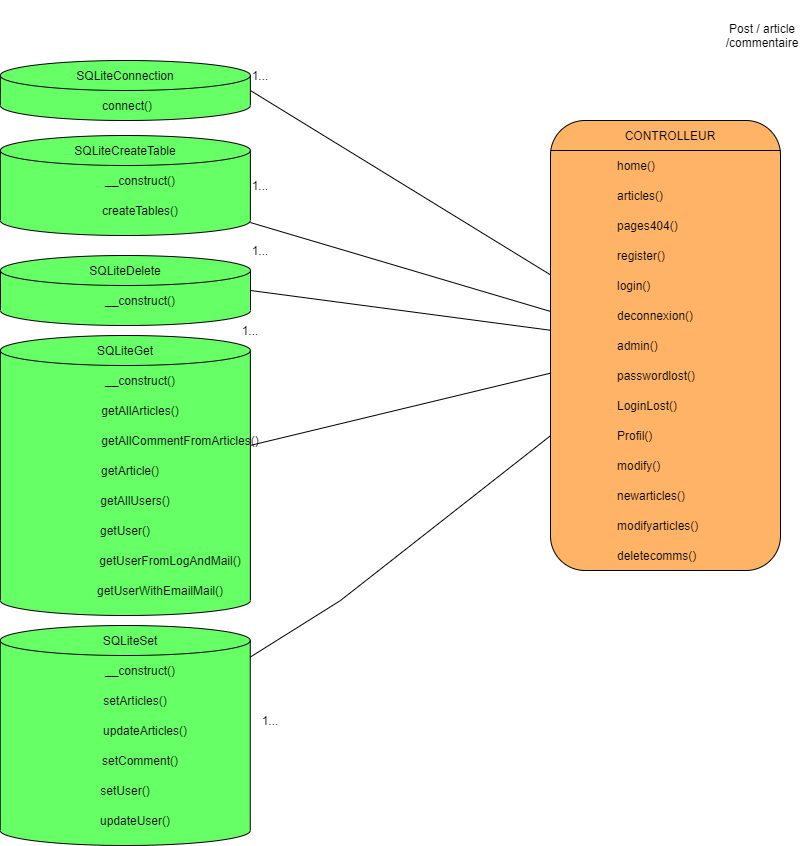

The diagram above was exported from draw.io. Its source (the exported page's mxGraphModel, read from the mxfile embedded in the PNG):
<mxGraphModel dx="1422" dy="697" grid="1" gridSize="10" guides="1" tooltips="1" connect="1" arrows="1" fold="1" page="1" pageScale="1" pageWidth="827" pageHeight="1169" math="0" shadow="0">
  <root>
    <mxCell id="WIyWlLk6GJQsqaUBKTNV-0" />
    <mxCell id="WIyWlLk6GJQsqaUBKTNV-1" parent="WIyWlLk6GJQsqaUBKTNV-0" />
    <mxCell id="l7IRuMWx_vw31b9N2eXr-1" value="" style="rounded=1;whiteSpace=wrap;html=1;fontColor=none;fillColor=#FFB366;strokeColor=default;" parent="WIyWlLk6GJQsqaUBKTNV-1" vertex="1">
      <mxGeometry x="570" y="120" width="230" height="450" as="geometry" />
    </mxCell>
    <mxCell id="l7IRuMWx_vw31b9N2eXr-3" value="" style="endArrow=none;html=1;rounded=0;fontColor=none;entryX=1;entryY=1;entryDx=0;entryDy=0;strokeColor=default;" parent="WIyWlLk6GJQsqaUBKTNV-1" edge="1">
      <mxGeometry width="50" height="50" relative="1" as="geometry">
        <mxPoint x="570" y="150" as="sourcePoint" />
        <mxPoint x="800.25" y="150" as="targetPoint" />
      </mxGeometry>
    </mxCell>
    <mxCell id="l7IRuMWx_vw31b9N2eXr-4" value="home()" style="text;html=1;strokeColor=none;fillColor=none;align=left;verticalAlign=middle;whiteSpace=wrap;rounded=0;fontColor=none;" parent="WIyWlLk6GJQsqaUBKTNV-1" vertex="1">
      <mxGeometry x="635" y="150" width="50.5" height="30" as="geometry" />
    </mxCell>
    <mxCell id="l7IRuMWx_vw31b9N2eXr-5" value="articles()" style="text;html=1;strokeColor=none;fillColor=none;align=left;verticalAlign=middle;whiteSpace=wrap;rounded=0;fontColor=none;" parent="WIyWlLk6GJQsqaUBKTNV-1" vertex="1">
      <mxGeometry x="635" y="180" width="60.5" height="30" as="geometry" />
    </mxCell>
    <mxCell id="l7IRuMWx_vw31b9N2eXr-6" value="pages404()" style="text;html=1;strokeColor=none;fillColor=none;align=left;verticalAlign=middle;whiteSpace=wrap;rounded=0;fontColor=none;" parent="WIyWlLk6GJQsqaUBKTNV-1" vertex="1">
      <mxGeometry x="635" y="210" width="70.5" height="30" as="geometry" />
    </mxCell>
    <mxCell id="l7IRuMWx_vw31b9N2eXr-7" value="register()" style="text;html=1;strokeColor=none;fillColor=none;align=left;verticalAlign=middle;whiteSpace=wrap;rounded=0;fontColor=none;" parent="WIyWlLk6GJQsqaUBKTNV-1" vertex="1">
      <mxGeometry x="635" y="240" width="60.5" height="30" as="geometry" />
    </mxCell>
    <mxCell id="l7IRuMWx_vw31b9N2eXr-8" value="login()" style="text;html=1;strokeColor=none;fillColor=none;align=left;verticalAlign=middle;whiteSpace=wrap;rounded=0;fontColor=none;" parent="WIyWlLk6GJQsqaUBKTNV-1" vertex="1">
      <mxGeometry x="635" y="270" width="50.5" height="30" as="geometry" />
    </mxCell>
    <mxCell id="l7IRuMWx_vw31b9N2eXr-9" value="deconnexion()" style="text;html=1;strokeColor=none;fillColor=none;align=left;verticalAlign=middle;whiteSpace=wrap;rounded=0;fontColor=none;" parent="WIyWlLk6GJQsqaUBKTNV-1" vertex="1">
      <mxGeometry x="635" y="300" width="80.5" height="30" as="geometry" />
    </mxCell>
    <mxCell id="l7IRuMWx_vw31b9N2eXr-10" value="admin()" style="text;html=1;strokeColor=none;fillColor=none;align=left;verticalAlign=middle;whiteSpace=wrap;rounded=0;fontColor=none;" parent="WIyWlLk6GJQsqaUBKTNV-1" vertex="1">
      <mxGeometry x="635" y="330" width="50.5" height="30" as="geometry" />
    </mxCell>
    <mxCell id="l7IRuMWx_vw31b9N2eXr-11" value="passwordlost()" style="text;html=1;strokeColor=none;fillColor=none;align=left;verticalAlign=middle;whiteSpace=wrap;rounded=0;fontColor=none;" parent="WIyWlLk6GJQsqaUBKTNV-1" vertex="1">
      <mxGeometry x="635" y="360" width="90.5" height="30" as="geometry" />
    </mxCell>
    <mxCell id="l7IRuMWx_vw31b9N2eXr-12" value="LoginLost()" style="text;html=1;strokeColor=none;fillColor=none;align=left;verticalAlign=middle;whiteSpace=wrap;rounded=0;fontColor=none;" parent="WIyWlLk6GJQsqaUBKTNV-1" vertex="1">
      <mxGeometry x="635" y="390" width="70.5" height="30" as="geometry" />
    </mxCell>
    <mxCell id="l7IRuMWx_vw31b9N2eXr-13" value="Profil()" style="text;html=1;strokeColor=none;fillColor=none;align=left;verticalAlign=middle;whiteSpace=wrap;rounded=0;fontColor=none;" parent="WIyWlLk6GJQsqaUBKTNV-1" vertex="1">
      <mxGeometry x="635" y="420" width="40.5" height="30" as="geometry" />
    </mxCell>
    <mxCell id="l7IRuMWx_vw31b9N2eXr-14" value="modify()" style="text;html=1;strokeColor=none;fillColor=none;align=left;verticalAlign=middle;whiteSpace=wrap;rounded=0;fontColor=none;" parent="WIyWlLk6GJQsqaUBKTNV-1" vertex="1">
      <mxGeometry x="635" y="450" width="50.5" height="30" as="geometry" />
    </mxCell>
    <mxCell id="l7IRuMWx_vw31b9N2eXr-15" value="newarticles()" style="text;html=1;strokeColor=none;fillColor=none;align=left;verticalAlign=middle;whiteSpace=wrap;rounded=0;fontColor=none;" parent="WIyWlLk6GJQsqaUBKTNV-1" vertex="1">
      <mxGeometry x="635" y="480" width="80.5" height="30" as="geometry" />
    </mxCell>
    <mxCell id="l7IRuMWx_vw31b9N2eXr-16" value="modifyarticles()" style="text;html=1;strokeColor=none;fillColor=none;align=left;verticalAlign=middle;whiteSpace=wrap;rounded=0;fontColor=none;" parent="WIyWlLk6GJQsqaUBKTNV-1" vertex="1">
      <mxGeometry x="635" y="510" width="90.5" height="30" as="geometry" />
    </mxCell>
    <mxCell id="l7IRuMWx_vw31b9N2eXr-17" value="deletecomms()" style="text;html=1;strokeColor=none;fillColor=none;align=left;verticalAlign=middle;whiteSpace=wrap;rounded=0;fontColor=none;" parent="WIyWlLk6GJQsqaUBKTNV-1" vertex="1">
      <mxGeometry x="635" y="540" width="100.5" height="30" as="geometry" />
    </mxCell>
    <mxCell id="l7IRuMWx_vw31b9N2eXr-64" value="" style="shape=cylinder3;whiteSpace=wrap;html=1;boundedLbl=1;backgroundOutline=1;size=15;fontColor=none;fillColor=#66FF66;align=left;strokeColor=default;" parent="WIyWlLk6GJQsqaUBKTNV-1" vertex="1">
      <mxGeometry x="19.88" y="60" width="250" height="60" as="geometry" />
    </mxCell>
    <mxCell id="l7IRuMWx_vw31b9N2eXr-65" value="" style="shape=cylinder3;whiteSpace=wrap;html=1;boundedLbl=1;backgroundOutline=1;size=15;fontColor=none;fillColor=#66FF66;align=left;strokeColor=default;" parent="WIyWlLk6GJQsqaUBKTNV-1" vertex="1">
      <mxGeometry x="19.88" y="135" width="250" height="100" as="geometry" />
    </mxCell>
    <mxCell id="l7IRuMWx_vw31b9N2eXr-66" value="" style="shape=cylinder3;whiteSpace=wrap;html=1;boundedLbl=1;backgroundOutline=1;size=15;fontColor=none;fillColor=#66FF66;align=left;strokeColor=default;" parent="WIyWlLk6GJQsqaUBKTNV-1" vertex="1">
      <mxGeometry x="20" y="255" width="250" height="70" as="geometry" />
    </mxCell>
    <mxCell id="l7IRuMWx_vw31b9N2eXr-67" value="" style="shape=cylinder3;whiteSpace=wrap;html=1;boundedLbl=1;backgroundOutline=1;size=15;fontColor=none;fillColor=#66FF66;align=left;strokeColor=default;" parent="WIyWlLk6GJQsqaUBKTNV-1" vertex="1">
      <mxGeometry x="19.88" y="335" width="250" height="280" as="geometry" />
    </mxCell>
    <mxCell id="l7IRuMWx_vw31b9N2eXr-68" value="" style="shape=cylinder3;whiteSpace=wrap;html=1;boundedLbl=1;backgroundOutline=1;size=15;fontColor=none;fillColor=#66FF66;align=left;strokeColor=default;" parent="WIyWlLk6GJQsqaUBKTNV-1" vertex="1">
      <mxGeometry x="19.76" y="625" width="250" height="220" as="geometry" />
    </mxCell>
    <mxCell id="l7IRuMWx_vw31b9N2eXr-70" value="SQLiteConnection" style="text;html=1;strokeColor=none;fillColor=none;align=center;verticalAlign=middle;whiteSpace=wrap;rounded=0;fontColor=none;" parent="WIyWlLk6GJQsqaUBKTNV-1" vertex="1">
      <mxGeometry x="29.88" y="60" width="230" height="30" as="geometry" />
    </mxCell>
    <mxCell id="l7IRuMWx_vw31b9N2eXr-71" value="SQLiteCreateTable" style="text;html=1;strokeColor=none;fillColor=none;align=center;verticalAlign=middle;whiteSpace=wrap;rounded=0;fontColor=none;" parent="WIyWlLk6GJQsqaUBKTNV-1" vertex="1">
      <mxGeometry x="29.88" y="135" width="230" height="30" as="geometry" />
    </mxCell>
    <mxCell id="l7IRuMWx_vw31b9N2eXr-72" value="SQLiteDelete" style="text;html=1;strokeColor=none;fillColor=none;align=center;verticalAlign=middle;whiteSpace=wrap;rounded=0;fontColor=none;" parent="WIyWlLk6GJQsqaUBKTNV-1" vertex="1">
      <mxGeometry x="30" y="255" width="230" height="30" as="geometry" />
    </mxCell>
    <mxCell id="l7IRuMWx_vw31b9N2eXr-73" value="SQLiteGet" style="text;html=1;strokeColor=none;fillColor=none;align=center;verticalAlign=middle;whiteSpace=wrap;rounded=0;fontColor=none;" parent="WIyWlLk6GJQsqaUBKTNV-1" vertex="1">
      <mxGeometry x="29.88" y="335" width="230" height="30" as="geometry" />
    </mxCell>
    <mxCell id="l7IRuMWx_vw31b9N2eXr-74" value="SQLiteSet" style="text;html=1;strokeColor=none;fillColor=none;align=center;verticalAlign=middle;whiteSpace=wrap;rounded=0;fontColor=none;" parent="WIyWlLk6GJQsqaUBKTNV-1" vertex="1">
      <mxGeometry x="34.75999999999999" y="625" width="230" height="30" as="geometry" />
    </mxCell>
    <mxCell id="l7IRuMWx_vw31b9N2eXr-75" value="connect()" style="text;html=1;strokeColor=none;fillColor=none;align=left;verticalAlign=middle;whiteSpace=wrap;rounded=0;fontColor=none;" parent="WIyWlLk6GJQsqaUBKTNV-1" vertex="1">
      <mxGeometry x="119.63" y="90" width="50.5" height="30" as="geometry" />
    </mxCell>
    <mxCell id="l7IRuMWx_vw31b9N2eXr-76" value="__construct()" style="text;html=1;strokeColor=none;fillColor=none;align=center;verticalAlign=middle;whiteSpace=wrap;rounded=0;fontColor=none;" parent="WIyWlLk6GJQsqaUBKTNV-1" vertex="1">
      <mxGeometry x="119.63" y="165" width="80" height="30" as="geometry" />
    </mxCell>
    <mxCell id="l7IRuMWx_vw31b9N2eXr-77" value="createTables()" style="text;html=1;strokeColor=none;fillColor=none;align=center;verticalAlign=middle;whiteSpace=wrap;rounded=0;fontColor=none;" parent="WIyWlLk6GJQsqaUBKTNV-1" vertex="1">
      <mxGeometry x="119.63" y="195" width="80" height="30" as="geometry" />
    </mxCell>
    <mxCell id="l7IRuMWx_vw31b9N2eXr-78" value="__construct()" style="text;html=1;strokeColor=none;fillColor=none;align=center;verticalAlign=middle;whiteSpace=wrap;rounded=0;fontColor=none;" parent="WIyWlLk6GJQsqaUBKTNV-1" vertex="1">
      <mxGeometry x="119.75" y="285" width="80" height="30" as="geometry" />
    </mxCell>
    <mxCell id="l7IRuMWx_vw31b9N2eXr-79" value="__construct()" style="text;html=1;strokeColor=none;fillColor=none;align=center;verticalAlign=middle;whiteSpace=wrap;rounded=0;fontColor=none;" parent="WIyWlLk6GJQsqaUBKTNV-1" vertex="1">
      <mxGeometry x="119.63" y="365" width="80" height="30" as="geometry" />
    </mxCell>
    <mxCell id="l7IRuMWx_vw31b9N2eXr-80" value="getAllArticles()" style="text;html=1;strokeColor=none;fillColor=none;align=center;verticalAlign=middle;whiteSpace=wrap;rounded=0;fontColor=none;" parent="WIyWlLk6GJQsqaUBKTNV-1" vertex="1">
      <mxGeometry x="119.63" y="395" width="80" height="30" as="geometry" />
    </mxCell>
    <mxCell id="l7IRuMWx_vw31b9N2eXr-81" value="getAllCommentFromArticles()" style="text;html=1;strokeColor=none;fillColor=none;align=center;verticalAlign=middle;whiteSpace=wrap;rounded=0;fontColor=none;" parent="WIyWlLk6GJQsqaUBKTNV-1" vertex="1">
      <mxGeometry x="139.88" y="425" width="120" height="30" as="geometry" />
    </mxCell>
    <mxCell id="l7IRuMWx_vw31b9N2eXr-82" value="getArticle()" style="text;html=1;strokeColor=none;fillColor=none;align=center;verticalAlign=middle;whiteSpace=wrap;rounded=0;fontColor=none;" parent="WIyWlLk6GJQsqaUBKTNV-1" vertex="1">
      <mxGeometry x="119.63" y="455" width="60.25" height="30" as="geometry" />
    </mxCell>
    <mxCell id="l7IRuMWx_vw31b9N2eXr-83" value="getAllUsers()" style="text;html=1;strokeColor=none;fillColor=none;align=center;verticalAlign=middle;whiteSpace=wrap;rounded=0;fontColor=none;" parent="WIyWlLk6GJQsqaUBKTNV-1" vertex="1">
      <mxGeometry x="119.63" y="485" width="70.25" height="30" as="geometry" />
    </mxCell>
    <mxCell id="l7IRuMWx_vw31b9N2eXr-84" value="getUser()" style="text;html=1;strokeColor=none;fillColor=none;align=center;verticalAlign=middle;whiteSpace=wrap;rounded=0;fontColor=none;" parent="WIyWlLk6GJQsqaUBKTNV-1" vertex="1">
      <mxGeometry x="119.63" y="515" width="50.25" height="30" as="geometry" />
    </mxCell>
    <mxCell id="l7IRuMWx_vw31b9N2eXr-85" value="getUserFromLogAndMail()" style="text;html=1;strokeColor=none;fillColor=none;align=center;verticalAlign=middle;whiteSpace=wrap;rounded=0;fontColor=none;" parent="WIyWlLk6GJQsqaUBKTNV-1" vertex="1">
      <mxGeometry x="119.88" y="545" width="140" height="30" as="geometry" />
    </mxCell>
    <mxCell id="l7IRuMWx_vw31b9N2eXr-86" value="getUserWithEmailMail()" style="text;html=1;strokeColor=none;fillColor=none;align=center;verticalAlign=middle;whiteSpace=wrap;rounded=0;fontColor=none;" parent="WIyWlLk6GJQsqaUBKTNV-1" vertex="1">
      <mxGeometry x="119.88" y="575" width="120" height="30" as="geometry" />
    </mxCell>
    <mxCell id="l7IRuMWx_vw31b9N2eXr-87" value="__construct()" style="text;html=1;strokeColor=none;fillColor=none;align=center;verticalAlign=middle;whiteSpace=wrap;rounded=0;fontColor=none;" parent="WIyWlLk6GJQsqaUBKTNV-1" vertex="1">
      <mxGeometry x="119.88" y="655" width="80" height="30" as="geometry" />
    </mxCell>
    <mxCell id="l7IRuMWx_vw31b9N2eXr-88" value="setArticles()" style="text;html=1;strokeColor=none;fillColor=none;align=center;verticalAlign=middle;whiteSpace=wrap;rounded=0;fontColor=none;" parent="WIyWlLk6GJQsqaUBKTNV-1" vertex="1">
      <mxGeometry x="124.63" y="685" width="60.25" height="30" as="geometry" />
    </mxCell>
    <mxCell id="l7IRuMWx_vw31b9N2eXr-89" value="updateArticles()" style="text;html=1;strokeColor=none;fillColor=none;align=center;verticalAlign=middle;whiteSpace=wrap;rounded=0;fontColor=none;" parent="WIyWlLk6GJQsqaUBKTNV-1" vertex="1">
      <mxGeometry x="119.88" y="715" width="90.12" height="30" as="geometry" />
    </mxCell>
    <mxCell id="l7IRuMWx_vw31b9N2eXr-90" value="setComment()" style="text;html=1;strokeColor=none;fillColor=none;align=center;verticalAlign=middle;whiteSpace=wrap;rounded=0;fontColor=none;" parent="WIyWlLk6GJQsqaUBKTNV-1" vertex="1">
      <mxGeometry x="119.88" y="745" width="80.37" height="30" as="geometry" />
    </mxCell>
    <mxCell id="l7IRuMWx_vw31b9N2eXr-91" value="setUser()" style="text;html=1;strokeColor=none;fillColor=none;align=center;verticalAlign=middle;whiteSpace=wrap;rounded=0;fontColor=none;" parent="WIyWlLk6GJQsqaUBKTNV-1" vertex="1">
      <mxGeometry x="119.88" y="775" width="50.12" height="30" as="geometry" />
    </mxCell>
    <mxCell id="l7IRuMWx_vw31b9N2eXr-92" value="updateUser()" style="text;html=1;strokeColor=none;fillColor=none;align=center;verticalAlign=middle;whiteSpace=wrap;rounded=0;fontColor=none;" parent="WIyWlLk6GJQsqaUBKTNV-1" vertex="1">
      <mxGeometry x="119.63" y="805" width="70.37" height="30" as="geometry" />
    </mxCell>
    <mxCell id="l7IRuMWx_vw31b9N2eXr-94" value="" style="endArrow=none;html=1;rounded=0;fontColor=none;exitX=1;exitY=0.5;exitDx=0;exitDy=0;exitPerimeter=0;" parent="WIyWlLk6GJQsqaUBKTNV-1" source="l7IRuMWx_vw31b9N2eXr-64" target="l7IRuMWx_vw31b9N2eXr-1" edge="1">
      <mxGeometry width="50" height="50" relative="1" as="geometry">
        <mxPoint x="270" y="140" as="sourcePoint" />
        <mxPoint x="320" y="90" as="targetPoint" />
      </mxGeometry>
    </mxCell>
    <mxCell id="l7IRuMWx_vw31b9N2eXr-95" value="" style="endArrow=none;html=1;rounded=0;fontColor=none;" parent="WIyWlLk6GJQsqaUBKTNV-1" source="l7IRuMWx_vw31b9N2eXr-65" target="l7IRuMWx_vw31b9N2eXr-1" edge="1">
      <mxGeometry width="50" height="50" relative="1" as="geometry">
        <mxPoint x="680" y="160" as="sourcePoint" />
        <mxPoint x="730" y="110" as="targetPoint" />
      </mxGeometry>
    </mxCell>
    <mxCell id="l7IRuMWx_vw31b9N2eXr-96" value="" style="endArrow=none;html=1;rounded=0;fontColor=none;exitX=1;exitY=0.5;exitDx=0;exitDy=0;exitPerimeter=0;" parent="WIyWlLk6GJQsqaUBKTNV-1" source="l7IRuMWx_vw31b9N2eXr-66" target="l7IRuMWx_vw31b9N2eXr-1" edge="1">
      <mxGeometry width="50" height="50" relative="1" as="geometry">
        <mxPoint x="630" y="170" as="sourcePoint" />
        <mxPoint x="680" y="120" as="targetPoint" />
      </mxGeometry>
    </mxCell>
    <mxCell id="l7IRuMWx_vw31b9N2eXr-97" value="" style="endArrow=none;html=1;rounded=0;fontColor=none;" parent="WIyWlLk6GJQsqaUBKTNV-1" source="l7IRuMWx_vw31b9N2eXr-67" target="l7IRuMWx_vw31b9N2eXr-1" edge="1">
      <mxGeometry width="50" height="50" relative="1" as="geometry">
        <mxPoint x="420" y="680" as="sourcePoint" />
        <mxPoint x="470" y="630" as="targetPoint" />
      </mxGeometry>
    </mxCell>
    <mxCell id="l7IRuMWx_vw31b9N2eXr-98" value="" style="endArrow=none;html=1;rounded=0;fontColor=none;strokeColor=default;labelBackgroundColor=default;" parent="WIyWlLk6GJQsqaUBKTNV-1" source="l7IRuMWx_vw31b9N2eXr-68" target="l7IRuMWx_vw31b9N2eXr-1" edge="1">
      <mxGeometry width="50" height="50" relative="1" as="geometry">
        <mxPoint x="330" y="700" as="sourcePoint" />
        <mxPoint x="380" y="650" as="targetPoint" />
        <Array as="points">
          <mxPoint x="360" y="600" />
        </Array>
      </mxGeometry>
    </mxCell>
    <mxCell id="l7IRuMWx_vw31b9N2eXr-100" value="1..." style="text;html=1;strokeColor=none;fillColor=none;align=center;verticalAlign=middle;whiteSpace=wrap;rounded=0;fontColor=none;" parent="WIyWlLk6GJQsqaUBKTNV-1" vertex="1">
      <mxGeometry x="260" y="705" width="60" height="30" as="geometry" />
    </mxCell>
    <mxCell id="l7IRuMWx_vw31b9N2eXr-101" value="1..." style="text;html=1;strokeColor=none;fillColor=none;align=center;verticalAlign=middle;whiteSpace=wrap;rounded=0;fontColor=none;" parent="WIyWlLk6GJQsqaUBKTNV-1" vertex="1">
      <mxGeometry x="239.88" y="315" width="60" height="30" as="geometry" />
    </mxCell>
    <mxCell id="l7IRuMWx_vw31b9N2eXr-102" value="1..." style="text;html=1;strokeColor=none;fillColor=none;align=center;verticalAlign=middle;whiteSpace=wrap;rounded=0;fontColor=none;" parent="WIyWlLk6GJQsqaUBKTNV-1" vertex="1">
      <mxGeometry x="249.88" y="235" width="60" height="30" as="geometry" />
    </mxCell>
    <mxCell id="l7IRuMWx_vw31b9N2eXr-103" value="1..." style="text;html=1;strokeColor=none;fillColor=none;align=center;verticalAlign=middle;whiteSpace=wrap;rounded=0;fontColor=none;" parent="WIyWlLk6GJQsqaUBKTNV-1" vertex="1">
      <mxGeometry x="249.88" y="170" width="60" height="30" as="geometry" />
    </mxCell>
    <mxCell id="l7IRuMWx_vw31b9N2eXr-104" value="1..." style="text;html=1;strokeColor=none;fillColor=none;align=center;verticalAlign=middle;whiteSpace=wrap;rounded=0;fontColor=none;" parent="WIyWlLk6GJQsqaUBKTNV-1" vertex="1">
      <mxGeometry x="249.88" y="60" width="60" height="30" as="geometry" />
    </mxCell>
    <mxCell id="aGCf7nkagnYfTnbX1Sze-1" value="Post / article /commentaire" style="text;html=1;strokeColor=none;fillColor=none;align=center;verticalAlign=middle;whiteSpace=wrap;rounded=0;fontColor=default;" parent="WIyWlLk6GJQsqaUBKTNV-1" vertex="1">
      <mxGeometry x="737" width="90" height="70" as="geometry" />
    </mxCell>
    <mxCell id="A-b48HcCYRDclYLKgO7H-1" value="CONTROLLEUR" style="text;html=1;strokeColor=none;fillColor=none;align=center;verticalAlign=middle;whiteSpace=wrap;rounded=0;fontColor=default;" vertex="1" parent="WIyWlLk6GJQsqaUBKTNV-1">
      <mxGeometry x="643" y="120" width="94" height="30" as="geometry" />
    </mxCell>
  </root>
</mxGraphModel>